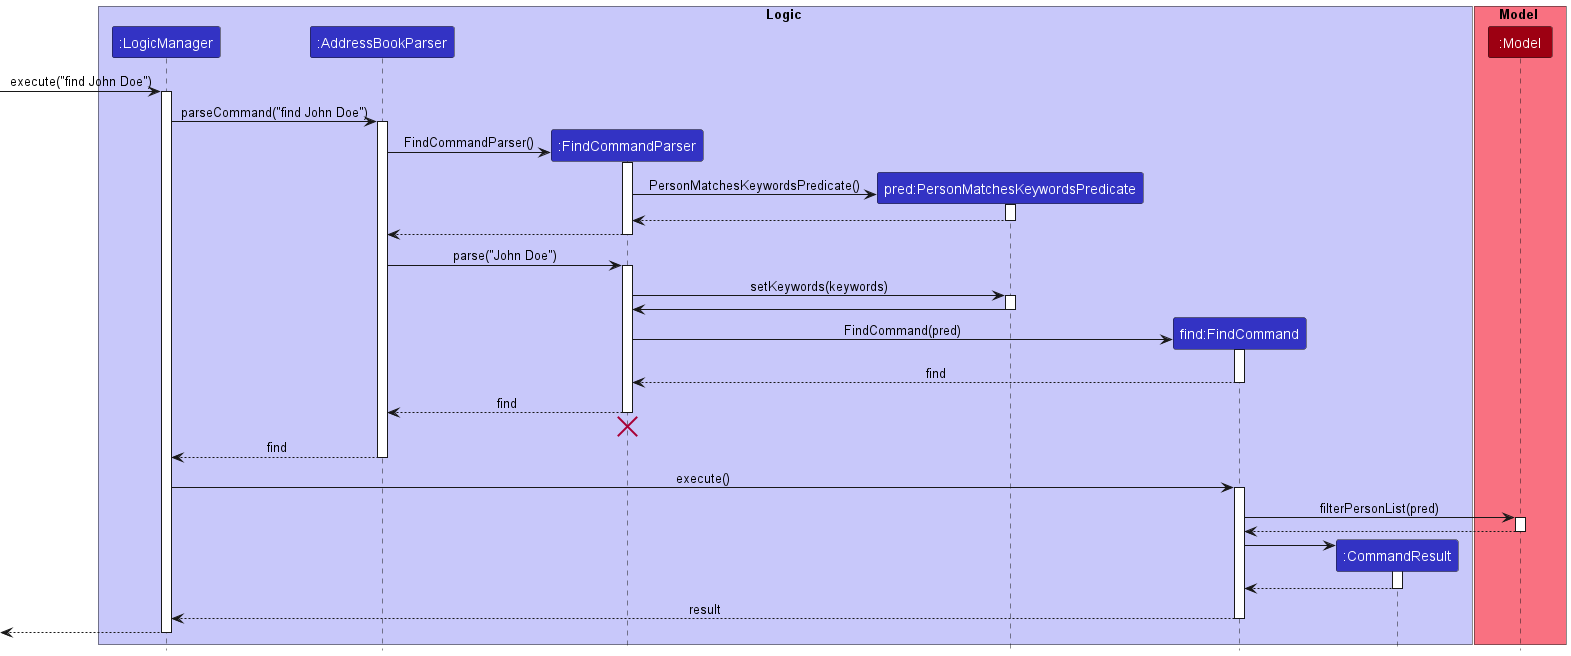

The diagram above was rendered by PlantUML. Its source (embedded in the PNG):
@startuml
!include style.puml

box Logic LOGIC_COLOR_T1
participant ":LogicManager" as LogicManager LOGIC_COLOR
participant ":AddressBookParser" as AddressBookParser LOGIC_COLOR
participant ":FindCommandParser" as FindCommandParser LOGIC_COLOR
participant "pred:PersonMatchesKeywordsPredicate" as PersonMatchesPredicate LOGIC_COLOR
participant "find:FindCommand" as FindCommand LOGIC_COLOR
participant ":CommandResult" as CommandResult LOGIC_COLOR
end box

box Model MODEL_COLOR_T1
participant ":Model" as Model MODEL_COLOR
end box

[-> LogicManager : execute("find John Doe")
activate LogicManager

LogicManager -> AddressBookParser : parseCommand("find John Doe")
activate AddressBookParser

create FindCommandParser
AddressBookParser -> FindCommandParser : FindCommandParser()
activate FindCommandParser

create PersonMatchesPredicate
FindCommandParser -> PersonMatchesPredicate :PersonMatchesKeywordsPredicate()
activate PersonMatchesPredicate

PersonMatchesPredicate --> FindCommandParser
deactivate

FindCommandParser --> AddressBookParser
deactivate FindCommandParser

AddressBookParser -> FindCommandParser : parse("John Doe")
activate FindCommandParser

FindCommandParser -> PersonMatchesPredicate : setKeywords(keywords)
activate PersonMatchesPredicate

PersonMatchesPredicate -> FindCommandParser
deactivate

create FindCommand
FindCommandParser -> FindCommand : FindCommand(pred)
activate FindCommand

FindCommand --> FindCommandParser : find
deactivate FindCommand

FindCommandParser --> AddressBookParser : find
deactivate FindCommandParser
'Hidden arrow to position the destroy marker below the end of the activation bar.
FindCommandParser -[hidden]-> AddressBookParser
destroy FindCommandParser

AddressBookParser --> LogicManager : find
deactivate AddressBookParser

LogicManager -> FindCommand : execute()
activate FindCommand

FindCommand -> Model : filterPersonList(pred)
activate Model

Model --> FindCommand
deactivate Model

create CommandResult
FindCommand -> CommandResult
activate CommandResult

CommandResult --> FindCommand
deactivate CommandResult

FindCommand --> LogicManager : result
deactivate FindCommand

[<--LogicManager
deactivate LogicManager
@enduml